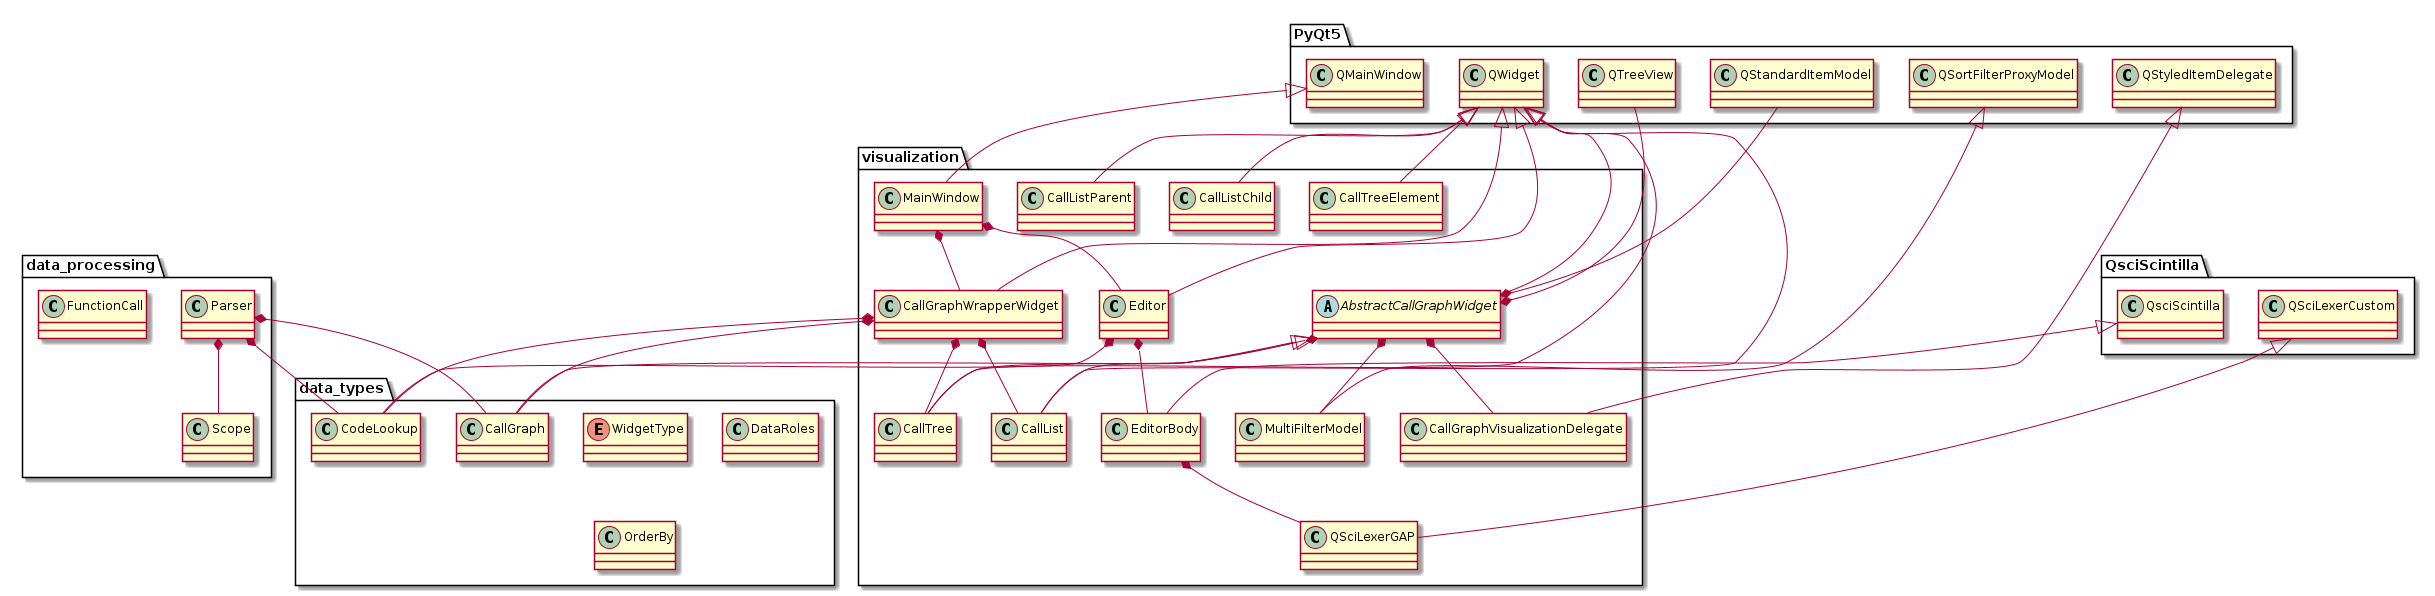

The diagram above was rendered by PlantUML. Its source (embedded in the PNG):
@startuml

package PyQt5 {
    class "QMainWindow"
    class "QWidget"
    class "QTreeView"
    class "QStandardItemModel"
    class "QSortFilterProxyModel"
    class "QStyledItemDelegate"
}

package QsciScintilla {
    class "QsciScintilla"
    class "QSciLexerCustom"
}

package data_processing {
    class "Parser"
    class "Scope"
    class "FunctionCall"
}

package data_types {
    class "CodeLookup"
    class "CallGraph"
    enum "WidgetType" 
    class "DataRoles"
    class "OrderBy"
}

package visualization {
    class "MainWindow"
    class "QSciLexerGAP"
    class "MultiFilterModel"
    class "Editor"
    class "EditorBody"
    class "CallGraphWrapperWidget"
    abstract class "AbstractCallGraphWidget"
    class "CallTree"
    class "CallList"
    class "CallGraphVisualizationDelegate"
    class "CallTreeElement"
    class "CallListChild"
    class "CallListParent"
}

QMainWindow <|-- MainWindow

QWidget <|-- Editor
QWidget <|-- CallGraphWrapperWidget
QWidget <|-- AbstractCallGraphWidget
QWidget <|-- CallTree
QWidget <|-- CallList
QWidget <|-- CallTreeElement
QWidget <|-- CallListParent
QWidget <|-- CallListChild

QStyledItemDelegate <|-- CallGraphVisualizationDelegate

QSortFilterProxyModel <|-- MultiFilterModel

QsciScintilla <|-- EditorBody
QSciLexerCustom <|-- QSciLexerGAP

AbstractCallGraphWidget <|-- CallTree
AbstractCallGraphWidget <|-- CallList

Parser *-- Scope
Parser *-- CodeLookup
Parser *-- CallGraph

MainWindow *-- Editor
MainWindow *-- CallGraphWrapperWidget

Editor *-- CodeLookup
Editor *-- EditorBody
EditorBody *-- QSciLexerGAP

CallGraphWrapperWidget *-- CodeLookup
CallGraphWrapperWidget *-- CallGraph
CallGraphWrapperWidget *-- CallTree
CallGraphWrapperWidget *-- CallList

AbstractCallGraphWidget *-- CallGraph
AbstractCallGraphWidget *-- QStandardItemModel
AbstractCallGraphWidget *-- QTreeView
AbstractCallGraphWidget *-- MultiFilterModel
AbstractCallGraphWidget *-- CallGraphVisualizationDelegate

@enduml